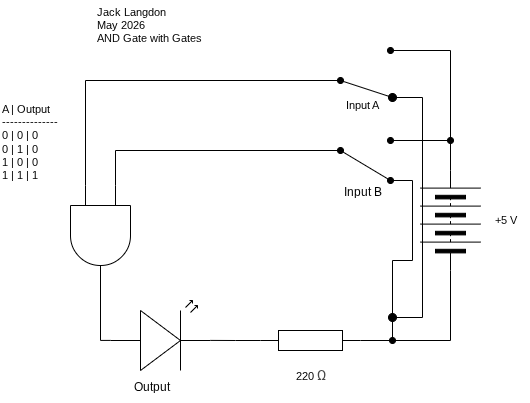

The diagram above was exported from draw.io. Its source (the exported page's mxGraphModel, read from the mxfile embedded in the PNG):
<mxGraphModel dx="638" dy="1583" grid="1" gridSize="10" guides="1" tooltips="1" connect="1" arrows="1" fold="1" page="1" pageScale="1" pageWidth="850" pageHeight="1100" math="0" shadow="0">
  <root>
    <mxCell id="0" />
    <mxCell id="1" parent="0" />
    <mxCell id="11" value="Jack Langdon&lt;div&gt;May 2026&lt;/div&gt;&lt;div&gt;AND Gate with Gates&lt;/div&gt;" style="text;html=1;align=left;verticalAlign=middle;resizable=0;points=[];autosize=1;strokeColor=none;fillColor=none;fontFamily=Helvetica;fontSize=11;fontColor=default;labelBackgroundColor=default;" parent="1" vertex="1">
      <mxGeometry x="145" y="-20" width="130" height="50" as="geometry" />
    </mxCell>
    <mxCell id="20" value="A | Output&lt;div&gt;&lt;font color=&quot;#000000&quot;&gt;--------------&lt;br&gt;&lt;/font&gt;&lt;div&gt;0 | 0 | 0&lt;/div&gt;&lt;div&gt;0 | 1 | 0&lt;/div&gt;&lt;/div&gt;&lt;div&gt;1 | 0 | 0&lt;/div&gt;&lt;div&gt;1 | 1 | 1&lt;/div&gt;" style="text;html=1;align=left;verticalAlign=middle;resizable=0;points=[];autosize=1;strokeColor=none;fillColor=none;fontFamily=Helvetica;fontSize=11;fontColor=default;labelBackgroundColor=default;" parent="1" vertex="1">
      <mxGeometry x="50" y="77" width="70" height="90" as="geometry" />
    </mxCell>
    <mxCell id="78" style="edgeStyle=none;html=1;exitX=1;exitY=0.5;exitDx=0;exitDy=0;endArrow=none;endFill=0;" parent="1" source="45" edge="1">
      <mxGeometry relative="1" as="geometry">
        <mxPoint x="500" y="30" as="targetPoint" />
      </mxGeometry>
    </mxCell>
    <mxCell id="45" value="" style="pointerEvents=1;verticalLabelPosition=bottom;shadow=0;dashed=0;align=center;html=1;verticalAlign=top;shape=mxgraph.electrical.miscellaneous.batteryStack;rotation=-90;" parent="1" vertex="1">
      <mxGeometry x="450" y="170" width="100" height="60" as="geometry" />
    </mxCell>
    <mxCell id="46" style="edgeStyle=orthogonalEdgeStyle;shape=connector;curved=0;rounded=0;html=1;exitX=0;exitY=0.57;exitDx=0;exitDy=0;exitPerimeter=0;strokeColor=default;align=center;verticalAlign=middle;fontFamily=Helvetica;fontSize=11;fontColor=default;labelBackgroundColor=default;endArrow=none;endFill=0;entryX=1;entryY=0.5;entryDx=0;entryDy=0;" parent="1" source="47" edge="1">
      <mxGeometry relative="1" as="geometry">
        <mxPoint x="150" y="247" as="targetPoint" />
      </mxGeometry>
    </mxCell>
    <mxCell id="47" value="" style="verticalLabelPosition=bottom;shadow=0;dashed=0;align=center;html=1;verticalAlign=top;shape=mxgraph.electrical.opto_electronics.led_2;pointerEvents=1;" parent="1" vertex="1">
      <mxGeometry x="160" y="280" width="100" height="70" as="geometry" />
    </mxCell>
    <mxCell id="48" value="+5 V" style="text;html=1;align=center;verticalAlign=middle;resizable=0;points=[];autosize=1;strokeColor=none;fillColor=none;fontFamily=Helvetica;fontSize=11;fontColor=default;labelBackgroundColor=default;" parent="1" vertex="1">
      <mxGeometry x="530" y="185" width="50" height="30" as="geometry" />
    </mxCell>
    <mxCell id="49" value="220&amp;nbsp;&lt;span style=&quot;color: rgb(71, 71, 71); font-family: Roboto, sans-serif; font-size: 14px; text-align: start; text-wrap-mode: wrap;&quot;&gt;Ω&lt;/span&gt;" style="text;html=1;align=center;verticalAlign=middle;resizable=0;points=[];autosize=1;strokeColor=none;fillColor=none;fontFamily=Helvetica;fontSize=11;fontColor=default;labelBackgroundColor=default;" parent="1" vertex="1">
      <mxGeometry x="335" y="340" width="50" height="30" as="geometry" />
    </mxCell>
    <mxCell id="50" value="" style="pointerEvents=1;verticalLabelPosition=bottom;shadow=0;dashed=0;align=center;html=1;verticalAlign=top;shape=mxgraph.electrical.resistors.resistor_1;" parent="1" vertex="1">
      <mxGeometry x="310" y="310" width="100" height="20" as="geometry" />
    </mxCell>
    <mxCell id="51" style="html=1;exitX=0;exitY=0.5;exitDx=0;exitDy=0;entryX=1;entryY=0.5;entryDx=0;entryDy=0;entryPerimeter=0;endArrow=none;endFill=0;edgeStyle=orthogonalEdgeStyle;rounded=0;curved=0;" parent="1" source="45" target="50" edge="1">
      <mxGeometry relative="1" as="geometry" />
    </mxCell>
    <mxCell id="52" style="edgeStyle=orthogonalEdgeStyle;shape=connector;curved=0;rounded=0;html=1;exitX=0;exitY=0.5;exitDx=0;exitDy=0;exitPerimeter=0;entryX=1;entryY=0.57;entryDx=0;entryDy=0;entryPerimeter=0;strokeColor=default;align=center;verticalAlign=middle;fontFamily=Helvetica;fontSize=11;fontColor=default;labelBackgroundColor=default;endArrow=none;endFill=0;" parent="1" source="50" target="47" edge="1">
      <mxGeometry relative="1" as="geometry" />
    </mxCell>
    <mxCell id="58" value="" style="edgeStyle=none;orthogonalLoop=1;jettySize=auto;html=1;rounded=0;strokeColor=default;align=center;verticalAlign=middle;fontFamily=Helvetica;fontSize=11;fontColor=default;labelBackgroundColor=default;endArrow=oval;endFill=1;curved=0;" parent="1" edge="1">
      <mxGeometry width="100" relative="1" as="geometry">
        <mxPoint x="442" y="240" as="sourcePoint" />
        <mxPoint x="442" y="320" as="targetPoint" />
        <Array as="points" />
      </mxGeometry>
    </mxCell>
    <mxCell id="59" value="" style="edgeStyle=none;orthogonalLoop=1;jettySize=auto;html=1;rounded=0;strokeColor=default;align=center;verticalAlign=middle;fontFamily=Helvetica;fontSize=11;fontColor=default;labelBackgroundColor=default;endArrow=none;endFill=0;curved=0;" parent="1" edge="1">
      <mxGeometry width="100" relative="1" as="geometry">
        <mxPoint x="442" y="240" as="sourcePoint" />
        <mxPoint x="462" y="240" as="targetPoint" />
        <Array as="points" />
      </mxGeometry>
    </mxCell>
    <mxCell id="60" value="" style="edgeStyle=none;orthogonalLoop=1;jettySize=auto;html=1;rounded=0;strokeColor=default;align=center;verticalAlign=middle;fontFamily=Helvetica;fontSize=11;fontColor=default;labelBackgroundColor=default;endArrow=none;endFill=0;curved=0;" parent="1" edge="1">
      <mxGeometry width="100" relative="1" as="geometry">
        <mxPoint x="462" y="160" as="sourcePoint" />
        <mxPoint x="462" y="240" as="targetPoint" />
        <Array as="points" />
      </mxGeometry>
    </mxCell>
    <mxCell id="61" value="" style="edgeStyle=none;orthogonalLoop=1;jettySize=auto;html=1;rounded=0;strokeColor=default;align=center;verticalAlign=middle;fontFamily=Helvetica;fontSize=11;fontColor=default;labelBackgroundColor=default;endArrow=none;endFill=0;curved=0;" parent="1" edge="1">
      <mxGeometry width="100" relative="1" as="geometry">
        <mxPoint x="440" y="160" as="sourcePoint" />
        <mxPoint x="462" y="160" as="targetPoint" />
        <Array as="points" />
      </mxGeometry>
    </mxCell>
    <mxCell id="62" value="" style="edgeStyle=none;orthogonalLoop=1;jettySize=auto;html=1;rounded=0;strokeColor=default;align=center;verticalAlign=middle;fontFamily=Helvetica;fontSize=11;fontColor=default;labelBackgroundColor=default;endArrow=oval;endFill=1;curved=0;startArrow=oval;startFill=1;" parent="1" edge="1">
      <mxGeometry width="100" relative="1" as="geometry">
        <mxPoint x="390" y="130" as="sourcePoint" />
        <mxPoint x="440" y="160" as="targetPoint" />
        <Array as="points" />
      </mxGeometry>
    </mxCell>
    <mxCell id="63" value="" style="edgeStyle=none;orthogonalLoop=1;jettySize=auto;html=1;rounded=0;strokeColor=default;align=center;verticalAlign=middle;fontFamily=Helvetica;fontSize=11;fontColor=default;labelBackgroundColor=default;endArrow=oval;endFill=1;curved=0;startArrow=oval;startFill=1;" parent="1" edge="1">
      <mxGeometry width="100" relative="1" as="geometry">
        <mxPoint x="440" y="120" as="sourcePoint" />
        <mxPoint x="500" y="120" as="targetPoint" />
        <Array as="points" />
      </mxGeometry>
    </mxCell>
    <mxCell id="74" value="Output" style="text;html=1;align=center;verticalAlign=middle;resizable=0;points=[];autosize=1;strokeColor=none;fillColor=none;" parent="1" vertex="1">
      <mxGeometry x="171" y="352" width="60" height="30" as="geometry" />
    </mxCell>
    <mxCell id="76" value="Input B" style="text;html=1;align=center;verticalAlign=middle;resizable=0;points=[];autosize=1;strokeColor=none;fillColor=none;" parent="1" vertex="1">
      <mxGeometry x="382" y="157" width="60" height="30" as="geometry" />
    </mxCell>
    <mxCell id="80" style="edgeStyle=orthogonalEdgeStyle;html=1;rounded=0;curved=0;endArrow=none;endFill=0;exitX=0;exitY=0.75;exitDx=0;exitDy=0;exitPerimeter=0;" parent="1" source="81" edge="1">
      <mxGeometry relative="1" as="geometry">
        <mxPoint x="390" y="60" as="targetPoint" />
        <Array as="points">
          <mxPoint x="135" y="60" />
          <mxPoint x="390" y="60" />
        </Array>
        <mxPoint x="150" y="150" as="sourcePoint" />
      </mxGeometry>
    </mxCell>
    <mxCell id="83" style="edgeStyle=orthogonalEdgeStyle;shape=connector;curved=0;rounded=0;html=1;exitX=0;exitY=0.25;exitDx=0;exitDy=0;exitPerimeter=0;strokeColor=default;align=center;verticalAlign=middle;fontFamily=Helvetica;fontSize=11;fontColor=default;labelBackgroundColor=default;endArrow=none;endFill=0;" edge="1" parent="1" source="81">
      <mxGeometry relative="1" as="geometry">
        <mxPoint x="390" y="129.99999999999977" as="targetPoint" />
        <Array as="points">
          <mxPoint x="165" y="130" />
        </Array>
      </mxGeometry>
    </mxCell>
    <mxCell id="81" value="" style="verticalLabelPosition=bottom;shadow=0;dashed=0;align=center;html=1;verticalAlign=top;shape=mxgraph.electrical.logic_gates.logic_gate;operation=and;fontFamily=Helvetica;fontSize=11;fontColor=default;labelBackgroundColor=default;rotation=90;" vertex="1" parent="1">
      <mxGeometry x="100" y="185" width="100" height="60" as="geometry" />
    </mxCell>
    <mxCell id="84" value="" style="edgeStyle=segmentEdgeStyle;endArrow=oval;html=1;curved=0;rounded=0;endSize=8;startSize=8;sourcePerimeterSpacing=0;targetPerimeterSpacing=0;strokeColor=default;align=center;verticalAlign=middle;fontFamily=Helvetica;fontSize=11;fontColor=default;labelBackgroundColor=default;endFill=1;startArrow=oval;startFill=1;" edge="1" parent="1">
      <mxGeometry width="100" relative="1" as="geometry">
        <mxPoint x="442" y="297" as="sourcePoint" />
        <mxPoint x="442" y="77" as="targetPoint" />
        <Array as="points">
          <mxPoint x="442" y="297" />
          <mxPoint x="472" y="297" />
          <mxPoint x="472" y="77" />
        </Array>
      </mxGeometry>
    </mxCell>
    <mxCell id="85" value="" style="edgeStyle=none;orthogonalLoop=1;jettySize=auto;html=1;rounded=0;strokeColor=default;align=center;verticalAlign=middle;fontFamily=Helvetica;fontSize=11;fontColor=default;labelBackgroundColor=default;endArrow=oval;endFill=1;curved=0;startArrow=oval;startFill=1;" edge="1" parent="1">
      <mxGeometry width="100" relative="1" as="geometry">
        <mxPoint x="390" y="60" as="sourcePoint" />
        <mxPoint x="442" y="77" as="targetPoint" />
        <Array as="points" />
      </mxGeometry>
    </mxCell>
    <mxCell id="86" value="" style="edgeStyle=none;orthogonalLoop=1;jettySize=auto;html=1;rounded=0;strokeColor=default;align=center;verticalAlign=middle;fontFamily=Helvetica;fontSize=11;fontColor=default;labelBackgroundColor=default;endArrow=none;endFill=0;curved=0;startArrow=oval;startFill=1;" edge="1" parent="1">
      <mxGeometry width="100" relative="1" as="geometry">
        <mxPoint x="440" y="30" as="sourcePoint" />
        <mxPoint x="500" y="30" as="targetPoint" />
        <Array as="points" />
      </mxGeometry>
    </mxCell>
    <mxCell id="87" value="Input A" style="text;html=1;align=center;verticalAlign=middle;resizable=0;points=[];autosize=1;strokeColor=none;fillColor=none;fontFamily=Helvetica;fontSize=11;fontColor=default;labelBackgroundColor=default;" vertex="1" parent="1">
      <mxGeometry x="382" y="70" width="60" height="30" as="geometry" />
    </mxCell>
  </root>
</mxGraphModel>